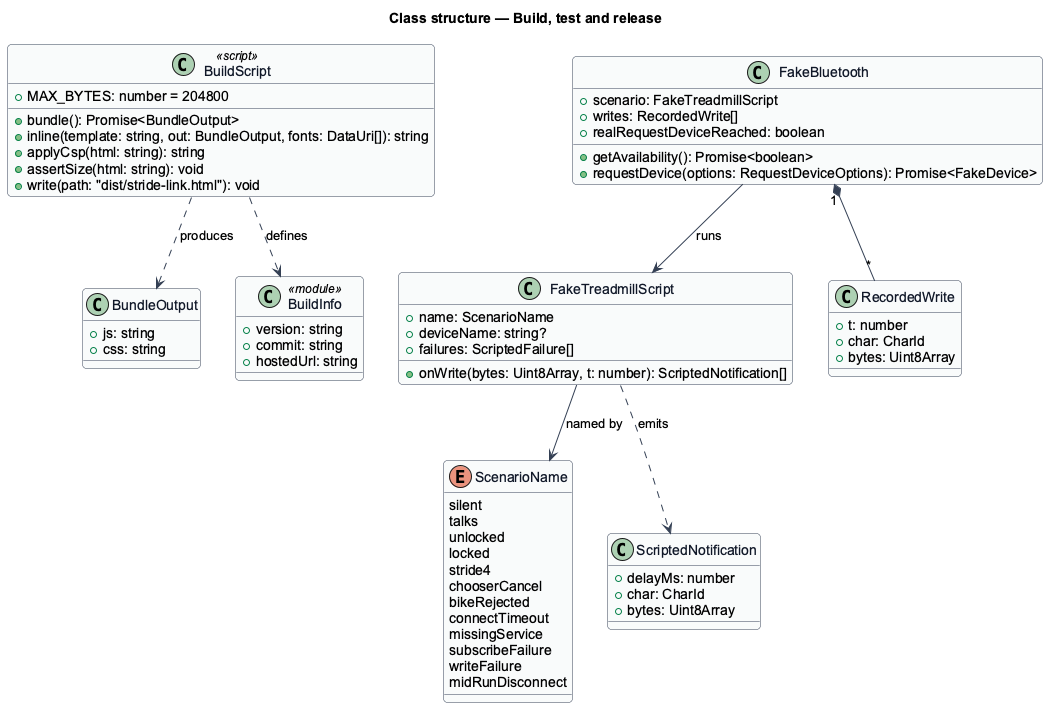

The diagram above was rendered by PlantUML. Its source (embedded in the PNG):
@startuml
' --- shared skin header ---
skinparam backgroundColor #FFFFFF
skinparam shadowing false
skinparam roundcorner 8
skinparam defaultFontName Arial
skinparam ArrowColor #344054
skinparam class {
  BorderColor #344054
  FontColor #101828
  BackgroundColor #F9FAFB
}
' --------------------------
title Class structure — Build, test and release

class BuildScript <<script>> {
  +MAX_BYTES: number = 204800
  +bundle(): Promise<BundleOutput>
  +inline(template: string, out: BundleOutput, fonts: DataUri[]): string
  +applyCsp(html: string): string
  +assertSize(html: string): void
  +write(path: "dist/stride-link.html"): void
}

class BundleOutput {
  +js: string
  +css: string
}

class BuildInfo <<module>> {
  +version: string
  +commit: string
  +hostedUrl: string
}

class FakeBluetooth {
  +scenario: FakeTreadmillScript
  +writes: RecordedWrite[]
  +realRequestDeviceReached: boolean
  +getAvailability(): Promise<boolean>
  +requestDevice(options: RequestDeviceOptions): Promise<FakeDevice>
}

class FakeTreadmillScript {
  +name: ScenarioName
  +deviceName: string?
  +onWrite(bytes: Uint8Array, t: number): ScriptedNotification[]
  +failures: ScriptedFailure[]
}

enum ScenarioName {
  silent
  talks
  unlocked
  locked
  stride4
  chooserCancel
  bikeRejected
  connectTimeout
  missingService
  subscribeFailure
  writeFailure
  midRunDisconnect
}

class RecordedWrite {
  +t: number
  +char: CharId
  +bytes: Uint8Array
}

class ScriptedNotification {
  +delayMs: number
  +char: CharId
  +bytes: Uint8Array
}

BuildScript ..> BundleOutput : produces
BuildScript ..> BuildInfo : defines
FakeBluetooth --> FakeTreadmillScript : runs
FakeTreadmillScript --> ScenarioName : named by
FakeBluetooth "1" *-- "*" RecordedWrite
FakeTreadmillScript ..> ScriptedNotification : emits
@enduml